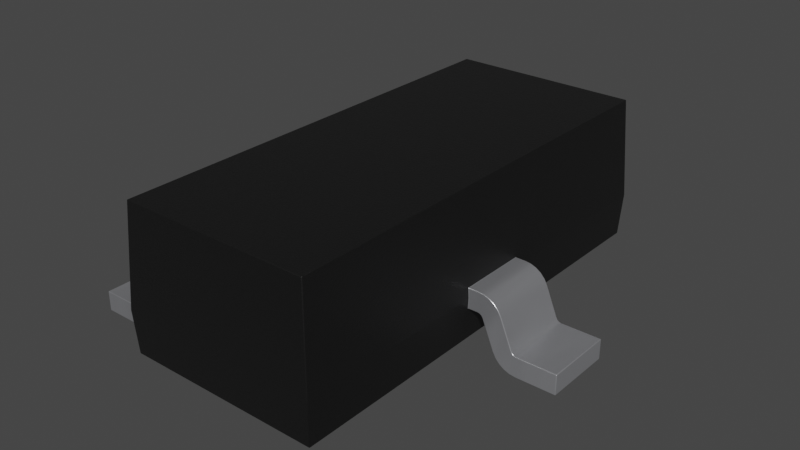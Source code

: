 # Source: SOT-23s.blend  (saved by Blender 4.1.23; exported with 4.5.12 LTS)
import bpy
from mathutils import Matrix  # noqa: F401  (used for matrix-valued properties, if any)

bpy.ops.wm.read_factory_settings(use_empty=True)
scene = bpy.context.scene
scene.name = 'Scene'

# ---- collections
col_collection = bpy.data.collections.new('Collection'); scene.collection.children.link(col_collection)

# ---- materials (node trees are filled in below, after node groups)
mat_plastic_chip = bpy.data.materials.new('plastic_chip')
mat_plastic_chip.use_transparent_shadow = False
mat_plastic_chip.preview_render_type = 'CUBE'
mat_metal_pins = bpy.data.materials.new('metal_pins')
mat_metal_pins.use_transparent_shadow = False
mat_metal_pins.preview_render_type = 'CUBE'

# ---- material node trees
mat_plastic_chip.use_nodes = True; mat_plastic_chip.node_tree.nodes.clear()
_N = mat_plastic_chip.node_tree.nodes; _L = mat_plastic_chip.node_tree.links
n0 = _N.new('ShaderNodeBsdfPrincipled'); n0.name = 'Principled BSDF'; n0.location = (10, 300)
n0.distribution = 'GGX'
n0.subsurface_method = 'BURLEY'
n0.inputs[0].default_value = (0.009312, 0.009312, 0.009312, 1.0)
n0.inputs[1].default_value = 0.1372
n0.inputs[2].default_value = 0.3706
n0.inputs[3].default_value = 1.45
n0.inputs[27].default_value = (0.0, 0.0, 0.0, 1.0)
n0.inputs[28].default_value = 1.0
n1 = _N.new('ShaderNodeOutputMaterial'); n1.name = 'Material Output'; n1.location = (300, 300)
n2 = _N.new('ShaderNodeTexNoise'); n2.name = 'Noise Texture'; n2.location = (-893, 54)
n2.inputs[2].default_value = 200.0
n2.inputs[3].default_value = 3.6
n2.inputs[4].default_value = 0.8375
n3 = _N.new('ShaderNodeBump'); n3.name = 'Bump'; n3.location = (-604, -53)
n3.inputs[0].default_value = 0.08
n3.inputs[1].default_value = 1.0
n3.inputs[2].default_value = 1.0
_L.new(n0.outputs[0], n1.inputs[0])
_L.new(n2.outputs[0], n3.inputs[3])
_L.new(n3.outputs[0], n0.inputs[5])
n1.is_active_output = True
mat_metal_pins.use_nodes = True; mat_metal_pins.node_tree.nodes.clear()
_N = mat_metal_pins.node_tree.nodes; _L = mat_metal_pins.node_tree.links
n0 = _N.new('ShaderNodeMapping'); n0.name = 'Mapping'; n0.location = (-1447, -91)
n0.inputs[3].default_value = (4.8, 1.2, 1.1)
n1 = _N.new('ShaderNodeBsdfPrincipled'); n1.name = 'Principled BSDF'; n1.location = (-560, 254)
n1.distribution = 'GGX'
n1.subsurface_method = 'BURLEY'
n1.inputs[1].default_value = 0.7818
n1.inputs[2].default_value = 0.2886
n1.inputs[3].default_value = 1.45
n1.inputs[13].default_value = 0.0
n1.inputs[27].default_value = (0.0, 0.0, 0.0, 1.0)
n1.inputs[28].default_value = 1.0
n2 = _N.new('ShaderNodeOutputMaterial'); n2.name = 'Material Output.002'; n2.location = (-205, 253)
n2.width = 213
n3 = _N.new('ShaderNodeTexNoise'); n3.name = 'Noise Texture.002'; n3.location = (-1228, -73)
n3.inputs[2].default_value = 0.1
n3.inputs[3].default_value = 7.0
n3.inputs[4].default_value = 0.6
n3.inputs[8].default_value = 0.4
n4 = _N.new('ShaderNodeTexCoord'); n4.name = 'Texture Coordinate'; n4.location = (-1636, -116)
n5 = _N.new('ShaderNodeMix'); n5.name = 'Mix.001'; n5.location = (-921, 45)
n5.data_type = 'RGBA'
n5.inputs[6].default_value = (0.9398, 0.9547, 1.0, 1.0)
n5.inputs[7].default_value = (0.13, 0.1259, 0.1359, 1.0)
n6 = _N.new('ShaderNodeBump'); n6.name = 'Bump.001'; n6.location = (-1001, -227)
n6.inputs[0].default_value = 0.05
n6.inputs[1].default_value = 0.01
n6.inputs[2].default_value = 1.0
_L.new(n1.outputs[0], n2.inputs[0])
_L.new(n3.outputs[0], n6.inputs[3])
_L.new(n0.outputs[0], n3.inputs[0])
_L.new(n3.outputs[0], n5.inputs[0])
_L.new(n4.outputs[3], n0.inputs[0])
_L.new(n5.outputs[2], n1.inputs[0])
_L.new(n6.outputs[0], n1.inputs[5])
n2.is_active_output = True

# ---- world
world_world = bpy.data.worlds.new('World'); scene.world = world_world
world_world.use_nodes = True; world_world.node_tree.nodes.clear()
_N = world_world.node_tree.nodes; _L = world_world.node_tree.links
n0 = _N.new('ShaderNodeOutputWorld'); n0.name = 'World Output'; n0.location = (300, 300)
n1 = _N.new('ShaderNodeBackground'); n1.name = 'Background'; n1.location = (10, 300)
n1.inputs[0].default_value = (0.05088, 0.05088, 0.05088, 1.0)
_L.new(n1.outputs[0], n0.inputs[0])
n0.is_active_output = True
world_world.color = (0.05088, 0.05088, 0.05088)
world_world.use_sun_shadow = False
world_world.sun_shadow_jitter_overblur = 0.0

# ---- meshes
me_shape_9_indexedfaceset_001 = bpy.data.meshes.new('SHAPE_9_IndexedFaceSet.001')
me_shape_9_indexedfaceset_001.from_pydata([(0.6094, -1.419, 0.644), (0.65, -0.2225, 2.841e-08), (0.65, 0.2225, 2.841e-08), (-0.65, 1.176, -2.841e-08), (-0.6438, 1.454, -2.814e-08), (-0.6466, -1.176, -0.065), (-0.6466, -0.7305, 0.065), (0.6288, 1.438, -0.274), (-0.6287, -1.439, -0.274), (-0.6438, -1.454, -2.814e-08), (0.6438, 1.454, 2.814e-08), (-0.609, 1.419, 0.644), (0.6094, 1.419, 0.644), (-0.6087, -1.419, 0.6442), (0.6438, -1.454, 2.814e-08), (0.6283, -1.439, -0.2735), (-0.6287, 1.439, -0.274), (-0.7116, -0.7305, 0.065), (-0.7116, -0.7305, -0.065), (-0.6466, -0.7305, -0.065), (-0.7116, -1.176, -0.065), (-0.8448, -1.176, -0.002665), (-0.8185, -1.176, 0.02568), (-0.7863, -1.176, 0.04711), (-0.8448, -0.7305, -0.002665), (-0.8185, -0.7305, 0.02568), (-0.7863, -0.7305, 0.04711), (-0.7438, -0.7305, -0.0865), (-0.7363, -0.7305, -0.0752), (-0.7249, -0.7305, -0.06765), (-0.8638, -0.7305, -0.03636), (-0.7438, -1.176, -0.0865), (-0.9589, -0.7305, -0.2374), (-0.9475, -0.7305, -0.2298), (-0.9722, -1.176, -0.24), (-0.9475, -1.176, -0.2298), (-0.8975, -0.7305, -0.3521), (-0.82, -0.7305, -0.2686), (-0.82, -1.176, -0.2686), (-0.65, -0.7305, -2.841e-08), (-0.9722, -0.7305, -0.37), (-0.9338, -0.7305, -0.3655), (-0.8653, -0.7305, -0.3307), (-0.839, -0.7305, -0.3023), (-1.25, -0.7305, -0.37), (-0.9722, -0.7305, -0.24), (-0.9399, -0.7305, -0.2185), (-0.75, -0.7305, 0.06047), (-0.65, -1.176, -2.841e-08), (-0.6466, -1.176, 0.065), (-0.7116, -1.176, 0.065), (-0.8638, -1.176, -0.03636), (-0.75, -1.176, 0.06047), (-0.9399, -1.176, -0.2185), (-0.9589, -1.176, -0.2374), (-1.25, -1.176, -0.24), (-0.9722, -1.176, -0.37), (-0.9338, -1.176, -0.3655), (-0.8975, -1.176, -0.3521), (-0.8653, -1.176, -0.3307), (-0.839, -1.176, -0.3023), (-0.7363, -1.176, -0.0752), (-0.7249, -1.176, -0.06765), (-1.25, -1.176, -0.37), (-1.25, -0.7305, -0.24), (-0.6466, 0.7305, 0.065), (-0.6466, 1.176, -0.065), (-0.6466, 0.7305, -0.065), (-0.7116, 0.7305, -0.065), (-0.7438, 0.7305, -0.0865), (-0.7363, 0.7305, -0.0752), (-0.7363, 1.176, -0.0752), (-0.7249, 1.176, -0.06765), (-0.75, 0.7305, 0.06047), (-0.7116, 0.7305, 0.065), (-0.8448, 1.176, -0.002665), (-0.8185, 1.176, 0.02568), (-0.7863, 1.176, 0.04711), (-0.75, 1.176, 0.06047), (-0.82, 0.7305, -0.2686), (-0.8638, 0.7305, -0.03636), (-0.9722, 0.7305, -0.37), (-0.9722, 1.176, -0.37), (-0.8653, 1.176, -0.3307), (-0.839, 1.176, -0.3023), (-0.82, 1.176, -0.2686), (-0.8975, 0.7305, -0.3521), (-0.8653, 0.7305, -0.3307), (-0.839, 0.7305, -0.3023), (-0.9589, 0.7305, -0.2374), (-0.9475, 0.7305, -0.2298), (-0.7249, 0.7305, -0.06765), (-0.9338, 0.7305, -0.3655), (-1.25, 0.7305, -0.24), (-0.9399, 0.7305, -0.2185), (-0.8448, 0.7305, -0.002665), (-0.8185, 0.7305, 0.02568), (-0.7863, 0.7305, 0.04711), (-0.65, 0.7305, -2.841e-08), (-1.25, 1.176, -0.37), (-0.6466, 1.176, 0.065), (-0.7116, 1.176, 0.065), (-0.8638, 1.176, -0.03636), (-0.9399, 1.176, -0.2185), (-0.9589, 1.176, -0.2374), (-0.9475, 1.176, -0.2298), (-0.9338, 1.176, -0.3655), (-0.8975, 1.176, -0.3521), (-0.7438, 1.176, -0.0865), (-0.7116, 1.176, -0.065), (-0.9722, 1.176, -0.24), (-1.25, 1.176, -0.24), (-0.9722, 0.7305, -0.24), (-1.25, 0.7305, -0.37), (0.6466, -0.2225, 0.065), (0.6466, 0.2225, -0.065), (0.7438, 0.2225, -0.0865), (0.7116, -0.2225, -0.065), (0.7438, -0.2225, -0.0865), (0.7249, -0.2225, -0.06765), (0.8448, 0.2225, -0.002665), (0.75, 0.2225, 0.06047), (0.7116, -0.2225, 0.065), (0.8448, -0.2225, -0.002665), (0.7863, -0.2225, 0.04711), (0.82, 0.2225, -0.2686), (0.9399, 0.2225, -0.2185), (0.8638, -0.2225, -0.03636), (0.8653, -0.2225, -0.3307), (0.839, -0.2225, -0.3023), (0.82, -0.2225, -0.2686), (0.8975, 0.2225, -0.3521), (0.8653, 0.2225, -0.3307), (0.839, 0.2225, -0.3023), (0.9475, -0.2225, -0.2298), (0.9399, -0.2225, -0.2185), (0.9475, 0.2225, -0.2298), (0.7116, 0.2225, -0.065), (0.7363, 0.2225, -0.0752), (0.7249, 0.2225, -0.06765), (0.9338, 0.2225, -0.3655), (1.226, 0.2225, -0.37), (1.226, 0.2225, -0.24), (0.9722, 0.2225, -0.24), (0.9589, 0.2225, -0.2374), (0.8638, 0.2225, -0.03636), (0.8185, 0.2225, 0.02568), (0.7863, 0.2225, 0.04711), (0.7116, 0.2225, 0.065), (0.6466, 0.2225, 0.065), (0.9722, 0.2225, -0.37), (1.226, -0.2225, -0.37), (0.8185, -0.2225, 0.02568), (0.75, -0.2225, 0.06047), (0.9722, -0.2225, -0.24), (0.9589, -0.2225, -0.2374), (1.226, -0.2225, -0.24), (0.9722, -0.2225, -0.37), (0.9338, -0.2225, -0.3655), (0.8975, -0.2225, -0.3521), (0.7363, -0.2225, -0.0752), (0.6466, -0.2225, -0.065)], [], [(4, 11, 12, 10), (161, 1, 14, 15), (138, 139, 147, 146), (15, 7, 115), (15, 115, 161), (0, 14, 1, 114), (114, 149, 12), (0, 114, 12), (8, 9, 48, 5), (67, 66, 16), (65, 98, 39, 6), (4, 100, 11), (8, 5, 19), (16, 8, 19), (16, 19, 67), (13, 49, 9), (3, 100, 4), (65, 11, 100), (6, 11, 65), (7, 15, 8, 16), (13, 11, 6), (49, 13, 6), (9, 49, 48), (9, 8, 15, 14), (13, 9, 14, 0), (13, 0, 12, 11), (2, 115, 7, 10), (68, 109, 66, 67), (6, 17, 50, 49), (66, 3, 4, 16), (149, 2, 10, 12), (16, 4, 10, 7), (22, 23, 26, 25), (24, 30, 51, 21), (5, 20, 18, 19), (57, 56, 40, 41), (52, 50, 17, 47), (54, 32, 45, 34), (21, 22, 25, 24), (18, 20, 62, 29), (23, 52, 47, 26), (29, 62, 61, 28), (51, 30, 46, 53), (28, 61, 31, 27), (27, 31, 38, 37), (35, 33, 32, 54), (44, 64, 45, 40), (53, 46, 33, 35), (36, 42, 59, 58), (42, 43, 60, 59), (46, 30, 27, 37), (43, 37, 38, 60), (65, 100, 101, 74), (41, 36, 58, 57), (39, 17, 6), (18, 39, 19), (50, 52, 62, 20), (18, 17, 39), (29, 26, 47), (23, 22, 61, 62), (61, 21, 51, 31), (24, 25, 28), (64, 55, 34, 45), (85, 84, 105, 103), (42, 33, 43), (58, 59, 35, 54), (144, 143, 150, 140), (41, 32, 36), (71, 70, 69, 108), (34, 55, 63, 56), (31, 51, 53, 38), (81, 92, 89, 112), (54, 57, 58), (90, 89, 86, 87), (90, 88, 79, 94), (60, 35, 59), (63, 44, 40, 56), (80, 69, 70, 95), (22, 21, 61), (97, 96, 70, 91), (91, 68, 74, 73), (52, 23, 62), (48, 20, 5), (50, 20, 48), (49, 50, 48), (55, 64, 44, 63), (109, 68, 91, 72), (92, 81, 82, 106), (83, 84, 88, 87), (72, 91, 70, 71), (78, 77, 97, 73), (75, 102, 80, 95), (76, 75, 95, 96), (77, 76, 96, 97), (73, 74, 101, 78), (121, 148, 122, 153), (69, 79, 85, 108), (94, 80, 102, 103), (107, 83, 87, 86), (114, 122, 148, 149), (94, 103, 105, 90), (84, 85, 79, 88), (128, 129, 133, 132), (106, 107, 86, 92), (90, 105, 104, 89), (112, 93, 113, 81), (89, 104, 110, 112), (98, 65, 74), (101, 109, 72, 78), (68, 67, 98), (68, 98, 74), (91, 73, 97), (77, 72, 71, 76), (138, 120, 145, 116), (95, 70, 96), (81, 113, 99, 82), (125, 126, 136, 133), (87, 88, 90), (131, 132, 136, 144), (104, 106, 82, 110), (92, 86, 89), (94, 79, 69, 80), (99, 111, 110, 82), (108, 85, 103, 102), (104, 107, 106), (134, 128, 159, 155), (130, 129, 134, 135), (84, 83, 105), (110, 111, 93, 112), (160, 118, 127, 123), (76, 71, 75), (124, 119, 160, 152), (148, 121, 139, 137), (78, 72, 77), (3, 66, 109), (101, 3, 109), (100, 3, 101), (99, 113, 93, 111), (117, 137, 139, 119), (161, 115, 137, 117), (140, 150, 157, 158), (119, 139, 138, 160), (123, 127, 145, 120), (160, 138, 116, 118), (146, 147, 124, 152), (130, 118, 116, 125), (147, 121, 153, 124), (120, 146, 152, 123), (127, 135, 126, 145), (159, 128, 132, 131), (141, 150, 143, 142), (142, 143, 154, 156), (126, 135, 134, 136), (129, 130, 125, 133), (151, 157, 150, 141), (158, 159, 131, 140), (136, 134, 155, 144), (116, 145, 126, 125), (144, 155, 154, 143), (155, 158, 157, 154), (19, 39, 98, 67), (144, 140, 131), (30, 24, 28, 27), (40, 45, 32, 41), (133, 136, 132), (151, 156, 154, 157), (33, 46, 37, 43), (146, 120, 138), (28, 25, 26, 29), (122, 117, 119, 153), (121, 147, 139), (2, 137, 115), (148, 137, 2), (149, 148, 2), (118, 130, 135, 127), (54, 34, 56, 57), (155, 159, 158), (36, 32, 33, 42), (29, 47, 17, 18), (129, 128, 134), (142, 156, 151, 141), (38, 53, 35, 60), (152, 160, 123), (105, 83, 107, 104), (71, 108, 102, 75), (153, 119, 124), (1, 161, 117), (122, 1, 117), (114, 1, 122)])
me_shape_9_indexedfaceset_001.polygons.foreach_set('use_smooth', [True] * 189)
me_shape_9_indexedfaceset_001.polygons.foreach_set('material_index', [0, 0, 1, 0, 0, 0, 0, 0, 0, 0, 0, 0, 0, 0, 0, 0, 0, 0, 0, 0, 0, 0, 0, 0, 0, 0, 0, 1, 1, 0, 0, 0, 1, 1, 1, 1, 1, 1, 1, 1, 1, 1, 1, 1, 1, 1, 1, 1, 1, 1, 1, 1, 1, 1, 1, 1, 1, 1, 1, 1, 1, 1, 1, 1, 1, 1, 1, 1, 1, 1, 1, 1, 1, 1, 1, 1, 1, 1, 1, 1, 1, 1, 1, 1, 1, 1, 1, 1, 1, 1, 1, 1, 1, 1, 1, 1, 1, 1, 1, 1, 1, 1, 1, 1, 1, 1, 1, 1, 1, 1, 1, 1, 1, 1, 1, 1, 1, 1, 1, 1, 1, 1, 1, 1, 1, 1, 1, 1, 1, 1, 1, 1, 1, 1, 1, 1, 1, 1, 1, 1, 1, 1, 1, 1, 1, 1, 1, 1, 1, 1, 1, 1, 1, 1, 1, 1, 1, 1, 1, 1, 0, 1, 1, 1, 1, 1, 1, 1, 1, 1, 1, 1, 1, 1, 1, 1, 1, 1, 1, 1, 1, 1, 1, 1, 1, 1, 1, 1, 1])
_k = set([(0, 12), (0, 13), (0, 14), (1, 14), (1, 114), (1, 161), (2, 10), (2, 115), (2, 149), (3, 4), (3, 66), (3, 100), (4, 10), (4, 11), (4, 16), (5, 19), (5, 20), (5, 48), (6, 17), (6, 39), (6, 49), (7, 10), (7, 15), (7, 16), (8, 9), (8, 15), (8, 16), (9, 13), (9, 14), (9, 48), (10, 12), (11, 12), (11, 13), (14, 15), (17, 47), (18, 19), (18, 29), (19, 39), (20, 62), (21, 22), (21, 51), (22, 23), (23, 52), (24, 25), (24, 30), (25, 26), (26, 47), (27, 28), (27, 37), (28, 29), (30, 46), (31, 38), (31, 61), (32, 33), (32, 45), (33, 46), (34, 54), (34, 55), (35, 53), (35, 54), (36, 41), (36, 42), (37, 43), (38, 60), (39, 98), (40, 41), (40, 44), (42, 43), (44, 63), (44, 64), (45, 64), (48, 49), (49, 50), (50, 52), (51, 53), (55, 63), (55, 64), (56, 57), (56, 63), (57, 58), (58, 59), (59, 60), (61, 62), (65, 74), (65, 98), (65, 100), (66, 67), (66, 109), (67, 68), (67, 98), (68, 91), (69, 70), (69, 79), (70, 91), (71, 72), (71, 108), (72, 109), (73, 74), (73, 97), (75, 76), (75, 102), (76, 77), (77, 78), (78, 101), (79, 88), (80, 94), (80, 95), (81, 92), (81, 113), (82, 99), (82, 106), (83, 84), (83, 107), (84, 85), (85, 108), (86, 87), (86, 92), (87, 88), (89, 90), (89, 112), (90, 94), (93, 111), (93, 112), (93, 113), (95, 96), (96, 97), (99, 111), (99, 113), (100, 101), (102, 103), (103, 105), (104, 105), (104, 110), (106, 107), (110, 111), (114, 122), (114, 149), (115, 137), (115, 161), (116, 125), (116, 138), (117, 119), (117, 161), (118, 130), (118, 160), (119, 160), (120, 145), (120, 146), (121, 147), (121, 148), (122, 153), (123, 127), (123, 152), (124, 152), (124, 153), (125, 133), (126, 136), (126, 145), (127, 135), (128, 129), (128, 159), (129, 130), (131, 132), (131, 140), (132, 133), (134, 135), (134, 155), (136, 144), (137, 139), (138, 139), (140, 150), (141, 142), (141, 150), (141, 151), (142, 143), (142, 156), (143, 144), (146, 147), (148, 149), (151, 156), (151, 157), (154, 155), (154, 156), (157, 158), (158, 159)])
me_shape_9_indexedfaceset_001.attributes.new('sharp_edge', 'BOOLEAN', 'EDGE').data.foreach_set('value', [ (min(e.vertices), max(e.vertices)) in _k for e in me_shape_9_indexedfaceset_001.edges])
_uv = me_shape_9_indexedfaceset_001.uv_layers.new(name='UVMap')
_uv.uv.foreach_set('vector', [0.3696, 0.5375, 0.3815, 0.759, 0.8006, 0.759, 0.8124, 0.5375, 0.4226, 0.5152, 0.4226, 0.5375, -0.0008354, 0.5375, 0.004271, 0.4435, 0.8442, 0.5117, 0.8403, 0.5142, 0.8614, 0.5537, 0.8725, 0.5463, 0.004271, 0.4435, 0.9939, 0.4433, 0.5757, 0.5152, 0.004271, 0.4435, 0.5757, 0.5152, 0.4226, 0.5152, 0.01111, 0.759, -0.0008354, 0.5375, 0.4226, 0.5375, 0.4226, 0.5599, 0.4226, 0.5599, 0.5757, 0.5599, 0.9872, 0.759, 0.01111, 0.759, 0.4226, 0.5599, 0.9872, 0.759, 0.004345, 0.4433, -0.0008354, 0.5375, 0.09487, 0.5375, 0.09487, 0.5152, 0.7504, 0.5152, 0.9035, 0.5152, 0.994, 0.4433, 0.7504, 0.5599, 0.7504, 0.5375, 0.2479, 0.5375, 0.2479, 0.5599, 0.9992, 0.5375, 0.9035, 0.5599, 0.9874, 0.759, 0.004345, 0.4433, 0.09487, 0.5152, 0.2479, 0.5152, 0.994, 0.4433, 0.004345, 0.4433, 0.2479, 0.5152, 0.994, 0.4433, 0.2479, 0.5152, 0.7504, 0.5152, 0.01109, 0.7591, 0.09487, 0.5599, -0.0008354, 0.5375, 0.9035, 0.5375, 0.9035, 0.5599, 0.9992, 0.5375, 0.7504, 0.5599, 0.9874, 0.759, 0.9035, 0.5599, 0.2479, 0.5599, 0.9874, 0.759, 0.7504, 0.5599, 0.8072, 0.9939, 0.8071, 0.004271, 0.3747, 0.004345, 0.3747, 0.994, 0.01109, 0.7591, 0.9874, 0.759, 0.2479, 0.5599, 0.09487, 0.5599, 0.01109, 0.7591, 0.2479, 0.5599, -0.0008354, 0.5375, 0.09487, 0.5599, 0.09487, 0.5375, 0.3696, 0.5375, 0.3747, 0.4433, 0.8071, 0.4435, 0.8124, 0.5375, 0.3816, 0.7591, 0.3696, 0.5375, 0.8124, 0.5375, 0.8006, 0.759, 0.3816, 0.01109, 0.8006, 0.01111, 0.8006, 0.9872, 0.3815, 0.9874, 0.5757, 0.5375, 0.5757, 0.5152, 0.9939, 0.4433, 0.9992, 0.5375, 0.3462, 0.7504, 0.3462, 0.9035, 0.3686, 0.9035, 0.3686, 0.7504, 0.3686, 0.2479, 0.3462, 0.2479, 0.3462, 0.09487, 0.3686, 0.09487, 0.9035, 0.5152, 0.9035, 0.5375, 0.9992, 0.5375, 0.994, 0.4433, 0.5757, 0.5599, 0.5757, 0.5375, 0.9992, 0.5375, 0.9872, 0.759, 0.3747, 0.4433, 0.3696, 0.5375, 0.8124, 0.5375, 0.8072, 0.4433, 0.3095, 0.09487, 0.3205, 0.09487, 0.3205, 0.2479, 0.3095, 0.2479, 0.2479, 0.5366, 0.2479, 0.525, 0.09487, 0.525, 0.09487, 0.5366, 0.3686, 0.09487, 0.3462, 0.09487, 0.3462, 0.2479, 0.3686, 0.2479, 0.2698, 0.09487, 0.2566, 0.09487, 0.2566, 0.2479, 0.2698, 0.2479, 0.333, 0.09487, 0.3462, 0.09487, 0.3462, 0.2479, 0.333, 0.2479, 0.2612, 0.09487, 0.2612, 0.2479, 0.2566, 0.2479, 0.2566, 0.09487, 0.09487, 0.5366, 0.09487, 0.5463, 0.2479, 0.5463, 0.2479, 0.5366, 0.3462, 0.2479, 0.3462, 0.09487, 0.3416, 0.09487, 0.3416, 0.2479, 0.3205, 0.09487, 0.333, 0.09487, 0.333, 0.2479, 0.3205, 0.2479, 0.3416, 0.2479, 0.3416, 0.09487, 0.3377, 0.09487, 0.3377, 0.2479, 0.09487, 0.525, 0.2479, 0.525, 0.2479, 0.4624, 0.09487, 0.4624, 0.2479, 0.5117, 0.09487, 0.5117, 0.09487, 0.5078, 0.2479, 0.5078, 0.2479, 0.5078, 0.09487, 0.5078, 0.09487, 0.4451, 0.2479, 0.4451, 0.2651, 0.09487, 0.2651, 0.2479, 0.2612, 0.2479, 0.2612, 0.09487, 0.161, 0.4103, 0.161, 0.455, 0.2566, 0.455, 0.2566, 0.4103, 0.09487, 0.4624, 0.2479, 0.4624, 0.2479, 0.4585, 0.09487, 0.4585, 0.2823, 0.2479, 0.2934, 0.2479, 0.2934, 0.09487, 0.2823, 0.09487, 0.2479, 0.4238, 0.2479, 0.4335, 0.09487, 0.4335, 0.09487, 0.4238, 0.2677, 0.4624, 0.2939, 0.525, 0.3351, 0.5078, 0.3089, 0.4451, 0.2479, 0.4335, 0.2479, 0.4451, 0.09487, 0.4451, 0.09487, 0.4335, 0.3686, 0.7504, 0.3686, 0.9035, 0.3462, 0.9035, 0.3462, 0.7504, 0.2698, 0.2479, 0.2823, 0.2479, 0.2823, 0.09487, 0.2698, 0.09487, 0.3674, 0.5375, 0.3462, 0.5599, 0.3686, 0.5599, 0.3462, 0.5152, 0.3674, 0.5375, 0.3686, 0.5152, 0.3462, 0.5599, 0.333, 0.5583, 0.3416, 0.5142, 0.3462, 0.5152, 0.3462, 0.5152, 0.3462, 0.5599, 0.3674, 0.5375, 0.3416, 0.5142, 0.3205, 0.5537, 0.333, 0.5583, 0.3205, 0.5537, 0.3095, 0.5463, 0.3377, 0.5117, 0.3416, 0.5142, 0.3377, 0.5117, 0.3004, 0.5366, 0.2939, 0.525, 0.3351, 0.5078, 0.3004, 0.5366, 0.3095, 0.5463, 0.3377, 0.5117, 0.161, 0.2479, 0.161, 0.09487, 0.2566, 0.09487, 0.2566, 0.2479, 0.3089, 0.4451, 0.3024, 0.4335, 0.2651, 0.4585, 0.2677, 0.4624, 0.2934, 0.4238, 0.2651, 0.4585, 0.3024, 0.4335, 0.2823, 0.4164, 0.2934, 0.4238, 0.2651, 0.4585, 0.2612, 0.4559, 0.9208, 0.4559, 0.9254, 0.455, 0.9254, 0.4103, 0.9121, 0.4118, 0.2698, 0.4118, 0.2612, 0.4559, 0.2823, 0.4164, 0.9035, 0.5117, 0.7504, 0.5117, 0.7504, 0.5078, 0.9035, 0.5078, 0.2566, 0.455, 0.161, 0.455, 0.161, 0.4103, 0.2566, 0.4103, 0.3351, 0.5078, 0.2939, 0.525, 0.2677, 0.4624, 0.3089, 0.4451, 0.2566, 0.4103, 0.2698, 0.4118, 0.2612, 0.4559, 0.2566, 0.455, 0.2612, 0.4559, 0.2698, 0.4118, 0.2823, 0.4164, 0.2651, 0.4585, 0.2612, 0.4559, 0.2823, 0.4164, 0.2934, 0.4238, 0.2651, 0.4585, 0.3024, 0.4335, 0.3089, 0.4451, 0.2677, 0.4624, 0.3024, 0.4335, 0.2651, 0.4585, 0.2934, 0.4238, 0.161, 0.09487, 0.161, 0.2479, 0.2566, 0.2479, 0.2566, 0.09487, 0.2939, 0.525, 0.3351, 0.5078, 0.3377, 0.5117, 0.3004, 0.5366, 0.3095, 0.5463, 0.3004, 0.5366, 0.3377, 0.5117, 0.3205, 0.5537, 0.3095, 0.5463, 0.3377, 0.5117, 0.3416, 0.5142, 0.3416, 0.5142, 0.3462, 0.5152, 0.3462, 0.5599, 0.333, 0.5583, 0.333, 0.5583, 0.3205, 0.5537, 0.3416, 0.5142, 0.3674, 0.5375, 0.3462, 0.5152, 0.3686, 0.5152, 0.3462, 0.5599, 0.3462, 0.5152, 0.3674, 0.5375, 0.3686, 0.5599, 0.3462, 0.5599, 0.3674, 0.5375, 0.09487, 0.455, 0.2479, 0.455, 0.2479, 0.4103, 0.09487, 0.4103, 0.3462, 0.9035, 0.3462, 0.7504, 0.3416, 0.7504, 0.3416, 0.9035, 0.2698, 0.7504, 0.2566, 0.7504, 0.2566, 0.9035, 0.2698, 0.9035, 0.9035, 0.4238, 0.9035, 0.4335, 0.7504, 0.4335, 0.7504, 0.4238, 0.3416, 0.9035, 0.3416, 0.7504, 0.3377, 0.7504, 0.3377, 0.9035, 0.333, 0.9035, 0.3205, 0.9035, 0.3205, 0.7504, 0.333, 0.7504, 0.9035, 0.5366, 0.9035, 0.525, 0.7504, 0.525, 0.7504, 0.5366, 0.9035, 0.5463, 0.9035, 0.5366, 0.7504, 0.5366, 0.7504, 0.5463, 0.3205, 0.9035, 0.3095, 0.9035, 0.3095, 0.7504, 0.3205, 0.7504, 0.333, 0.7504, 0.3462, 0.7504, 0.3462, 0.9035, 0.333, 0.9035, 0.8489, 0.5757, 0.8357, 0.5757, 0.8357, 0.4226, 0.8489, 0.4226, 0.7504, 0.5078, 0.7504, 0.4451, 0.9035, 0.4451, 0.9035, 0.5078, 0.7504, 0.4624, 0.7504, 0.525, 0.9035, 0.525, 0.9035, 0.4624, 0.2823, 0.9035, 0.2934, 0.9035, 0.2934, 0.7504, 0.2823, 0.7504, 0.8134, 0.4226, 0.8357, 0.4226, 0.8357, 0.5757, 0.8134, 0.5757, 0.7504, 0.4624, 0.9035, 0.4624, 0.9035, 0.4585, 0.7504, 0.4585, 0.9035, 0.4335, 0.9035, 0.4451, 0.7504, 0.4451, 0.7504, 0.4335, 0.4226, 0.4238, 0.4226, 0.4335, 0.5757, 0.4335, 0.5757, 0.4238, 0.2698, 0.9035, 0.2823, 0.9035, 0.2823, 0.7504, 0.2698, 0.7504, 0.2651, 0.7504, 0.2651, 0.9035, 0.2612, 0.9035, 0.2612, 0.7504, 0.2566, 0.455, 0.161, 0.455, 0.161, 0.4103, 0.2566, 0.4103, 0.2612, 0.7504, 0.2612, 0.9035, 0.2566, 0.9035, 0.2566, 0.7504, 0.3674, 0.5375, 0.3686, 0.5599, 0.3462, 0.5599, 0.3462, 0.5599, 0.3462, 0.5152, 0.3416, 0.5142, 0.333, 0.5583, 0.3462, 0.5152, 0.3686, 0.5152, 0.3674, 0.5375, 0.3462, 0.5152, 0.3674, 0.5375, 0.3462, 0.5599, 0.3416, 0.5142, 0.333, 0.5583, 0.3205, 0.5537, 0.3205, 0.5537, 0.3416, 0.5142, 0.3377, 0.5117, 0.3095, 0.5463, 0.8442, 0.5117, 0.8815, 0.5366, 0.8881, 0.525, 0.8468, 0.5078, 0.3004, 0.5366, 0.3377, 0.5117, 0.3095, 0.5463, 0.2566, 0.7504, 0.161, 0.7504, 0.161, 0.9035, 0.2566, 0.9035, 0.873, 0.4451, 0.9142, 0.4624, 0.9169, 0.4585, 0.8795, 0.4335, 0.2934, 0.4238, 0.3024, 0.4335, 0.2651, 0.4585, 0.8997, 0.4164, 0.8886, 0.4238, 0.9169, 0.4585, 0.9208, 0.4559, 0.2612, 0.4559, 0.2698, 0.4118, 0.2566, 0.4103, 0.2566, 0.455, 0.2698, 0.4118, 0.2823, 0.4164, 0.2612, 0.4559, 0.2677, 0.4624, 0.3089, 0.4451, 0.3351, 0.5078, 0.2939, 0.525, 0.161, 0.4103, 0.161, 0.455, 0.2566, 0.455, 0.2566, 0.4103, 0.3351, 0.5078, 0.3089, 0.4451, 0.2677, 0.4624, 0.2939, 0.525, 0.2612, 0.4559, 0.2823, 0.4164, 0.2698, 0.4118, 0.9169, 0.4585, 0.8886, 0.4238, 0.8997, 0.4164, 0.9208, 0.4559, 0.873, 0.4451, 0.8795, 0.4335, 0.9169, 0.4585, 0.9142, 0.4624, 0.3024, 0.4335, 0.2934, 0.4238, 0.2651, 0.4585, 0.2566, 0.9035, 0.161, 0.9035, 0.161, 0.7504, 0.2566, 0.7504, 0.8442, 0.5117, 0.8468, 0.5078, 0.8881, 0.525, 0.8815, 0.5366, 0.3095, 0.5463, 0.3377, 0.5117, 0.3004, 0.5366, 0.8614, 0.5537, 0.8403, 0.5142, 0.8442, 0.5117, 0.8725, 0.5463, 0.8357, 0.5599, 0.8489, 0.5583, 0.8403, 0.5142, 0.8357, 0.5152, 0.333, 0.5583, 0.3416, 0.5142, 0.3205, 0.5537, 0.3674, 0.5375, 0.3686, 0.5152, 0.3462, 0.5152, 0.3462, 0.5599, 0.3674, 0.5375, 0.3462, 0.5152, 0.3686, 0.5599, 0.3674, 0.5375, 0.3462, 0.5599, 0.9035, 0.4103, 0.7504, 0.4103, 0.7504, 0.455, 0.9035, 0.455, 0.8357, 0.4226, 0.8357, 0.5757, 0.8403, 0.5757, 0.8403, 0.4226, 0.8134, 0.4226, 0.8134, 0.5757, 0.8357, 0.5757, 0.8357, 0.4226, 0.9121, 0.5757, 0.9254, 0.5757, 0.9254, 0.4226, 0.9121, 0.4226, 0.8403, 0.4226, 0.8403, 0.5757, 0.8442, 0.5757, 0.8442, 0.4226, 0.4226, 0.5366, 0.4226, 0.525, 0.5757, 0.525, 0.5757, 0.5366, 0.4226, 0.5117, 0.5757, 0.5117, 0.5757, 0.5078, 0.4226, 0.5078, 0.8725, 0.5757, 0.8614, 0.5757, 0.8614, 0.4226, 0.8725, 0.4226, 0.4226, 0.4451, 0.4226, 0.5078, 0.5757, 0.5078, 0.5757, 0.4451, 0.8614, 0.5757, 0.8489, 0.5757, 0.8489, 0.4226, 0.8614, 0.4226, 0.5757, 0.5366, 0.5757, 0.5463, 0.4226, 0.5463, 0.4226, 0.5366, 0.4226, 0.525, 0.4226, 0.4624, 0.5757, 0.4624, 0.5757, 0.525, 0.8997, 0.4226, 0.8886, 0.4226, 0.8886, 0.5757, 0.8997, 0.5757, 1.013, 0.4103, 0.9254, 0.4103, 0.9254, 0.455, 1.013, 0.455, 1.013, 0.5757, 0.9254, 0.5757, 0.9254, 0.4226, 1.013, 0.4226, 0.5757, 0.4624, 0.4226, 0.4624, 0.4226, 0.4585, 0.5757, 0.4585, 0.4226, 0.4335, 0.4226, 0.4451, 0.5757, 0.4451, 0.5757, 0.4335, 1.013, 0.4226, 0.9254, 0.4226, 0.9254, 0.5757, 1.013, 0.5757, 0.9121, 0.4226, 0.8997, 0.4226, 0.8997, 0.5757, 0.9121, 0.5757, 0.9169, 0.5757, 0.9169, 0.4226, 0.9208, 0.4226, 0.9208, 0.5757, 0.8468, 0.5078, 0.8881, 0.525, 0.9142, 0.4624, 0.873, 0.4451, 0.9208, 0.5757, 0.9208, 0.4226, 0.9254, 0.4226, 0.9254, 0.5757, 0.9208, 0.4559, 0.9121, 0.4118, 0.9254, 0.4103, 0.9254, 0.455, 0.2479, 0.5152, 0.2479, 0.5375, 0.7504, 0.5375, 0.7504, 0.5152, 0.9208, 0.4559, 0.9121, 0.4118, 0.8997, 0.4164, 0.2939, 0.525, 0.3004, 0.5366, 0.3377, 0.5117, 0.3351, 0.5078, 0.2566, 0.4103, 0.2566, 0.455, 0.2612, 0.4559, 0.2698, 0.4118, 0.8795, 0.4335, 0.9169, 0.4585, 0.8886, 0.4238, 1.013, 0.4103, 1.013, 0.455, 0.9254, 0.455, 0.9254, 0.4103, 0.2651, 0.4585, 0.2677, 0.4624, 0.3089, 0.4451, 0.3024, 0.4335, 0.8725, 0.5463, 0.8815, 0.5366, 0.8442, 0.5117, 0.3377, 0.5117, 0.3095, 0.5463, 0.3205, 0.5537, 0.3416, 0.5142, 0.8357, 0.5599, 0.8357, 0.5152, 0.8403, 0.5142, 0.8489, 0.5583, 0.8489, 0.5583, 0.8614, 0.5537, 0.8403, 0.5142, 0.8145, 0.5375, 0.8357, 0.5152, 0.8134, 0.5152, 0.8357, 0.5599, 0.8357, 0.5152, 0.8145, 0.5375, 0.8134, 0.5599, 0.8357, 0.5599, 0.8145, 0.5375, 0.8468, 0.5078, 0.873, 0.4451, 0.9142, 0.4624, 0.8881, 0.525, 0.2612, 0.4559, 0.2566, 0.455, 0.2566, 0.4103, 0.2698, 0.4118, 0.9208, 0.4559, 0.8997, 0.4164, 0.9121, 0.4118, 0.2823, 0.4164, 0.2612, 0.4559, 0.2651, 0.4585, 0.2934, 0.4238, 0.3416, 0.5142, 0.333, 0.5583, 0.3462, 0.5599, 0.3462, 0.5152, 0.8795, 0.4335, 0.8886, 0.4238, 0.9169, 0.4585, 0.5757, 0.455, 0.4226, 0.455, 0.4226, 0.4103, 0.5757, 0.4103, 0.3089, 0.4451, 0.2677, 0.4624, 0.2651, 0.4585, 0.3024, 0.4335, 0.8725, 0.5463, 0.8442, 0.5117, 0.8815, 0.5366, 0.2651, 0.4585, 0.2934, 0.4238, 0.2823, 0.4164, 0.2612, 0.4559, 0.3377, 0.5117, 0.3351, 0.5078, 0.2939, 0.525, 0.3004, 0.5366, 0.8489, 0.5583, 0.8403, 0.5142, 0.8614, 0.5537, 0.8145, 0.5375, 0.8134, 0.5152, 0.8357, 0.5152, 0.8357, 0.5599, 0.8145, 0.5375, 0.8357, 0.5152, 0.8134, 0.5599, 0.8145, 0.5375, 0.8357, 0.5599])
me_shape_9_indexedfaceset_001.materials.append(mat_plastic_chip)
me_shape_9_indexedfaceset_001.materials.append(mat_metal_pins)
me_shape_9_indexedfaceset_001.update()
me_shape_9_indexedfaceset_001.normals_split_custom_set([tuple(v) for v in zip(*[iter([0.0001655, 0.9986, 0.05354, 0.0001655, 0.9986, 0.05354, 0.0001655, 0.9986, 0.05354, 0.0001655, 0.9986, 0.05354, 0.9971, -0.001939, -0.07575, 0.9984, -0.005248, -0.05587, 0.9984, -0.005248, -0.05587, 0.9982, -0.004713, -0.05906, 8.188e-08, 1.0, -2.442e-07, 0.0, 1.0, 0.0, 0.0, 1.0, 0.0, 0.0, 1.0, 0.0, 0.9982, -0.004713, -0.05906, 0.9983, 0.0046, -0.05756, 0.9972, 0.001789, -0.07421, 0.9982, -0.004713, -0.05906, 0.9972, 0.001789, -0.07421, 0.9971, -0.001939, -0.07575, 0.9984, -0.003695, 0.05635, 0.9986, -0.005117, 0.05338, 0.9986, -0.005117, 0.05338, 0.9982, -0.002196, 0.05947, 0.9982, -0.002196, 0.05947, 0.9982, 0.002196, 0.05947, 0.9984, 0.003695, 0.05635, 0.9984, -0.003695, 0.05635, 0.9982, -0.002196, 0.05947, 0.9984, 0.003695, 0.05635, -0.9976, -0.01355, -0.0678, -0.9982, -0.02311, -0.05541, -0.9982, -0.02311, -0.05541, -0.9974, -0.01101, -0.07109, -0.9972, 1.306e-08, -0.07433, -0.9974, 0.01101, -0.07109, -0.9976, 0.01355, -0.0678, -0.9982, 2.612e-08, 0.06061, -0.9986, 7.835e-08, 0.05233, -0.9986, 7.835e-08, 0.05233, -0.9981, -4.647e-05, 0.06086, -0.9982, 0.02294, 0.05465, -0.9982, 0.01323, 0.05834, -0.998, 0.006384, 0.06212, -0.9976, -0.01355, -0.0678, -0.9974, -0.01101, -0.07109, -0.9972, 7.085e-08, -0.07433, -0.9976, 0.01355, -0.0678, -0.9976, -0.01355, -0.0678, -0.9972, 7.085e-08, -0.07433, -0.9976, 0.01355, -0.0678, -0.9972, 7.085e-08, -0.07433, -0.9972, 1.306e-08, -0.07433, -0.998, -0.00647, 0.0625, -0.9982, -0.01326, 0.05868, -0.9982, -0.02303, 0.05505, -0.9984, 0.02239, 0.05232, -0.9982, 0.01323, 0.05834, -0.9982, 0.02294, 0.05465, -0.9982, 2.612e-08, 0.06061, -0.998, 0.006384, 0.06212, -0.9982, 0.01323, 0.05834, -0.9981, -4.647e-05, 0.06086, -0.998, 0.006384, 0.06212, -0.9982, 2.612e-08, 0.06061, 0.0002048, -8.951e-05, -1.0, 0.0002048, -8.951e-05, -1.0, 0.0002048, -8.951e-05, -1.0, 0.0002048, -8.951e-05, -1.0, -0.998, -0.00647, 0.0625, -0.998, 0.006384, 0.06212, -0.9981, -4.647e-05, 0.06086, -0.9982, -0.01326, 0.05868, -0.998, -0.00647, 0.0625, -0.9981, -4.647e-05, 0.06086, -0.9982, -0.02303, 0.05505, -0.9982, -0.01326, 0.05868, -0.9984, -0.02239, 0.05232, -7.344e-05, -0.9985, -0.05455, -7.344e-05, -0.9985, -0.05455, -7.344e-05, -0.9985, -0.05455, -7.344e-05, -0.9985, -0.05455, 2.634e-05, -0.9986, 0.05381, 2.634e-05, -0.9986, 0.05381, 2.634e-05, -0.9986, 0.05381, 2.634e-05, -0.9986, 0.05381, 8.127e-05, 3.494e-05, 1.0, 8.127e-05, 3.494e-05, 1.0, 8.127e-05, 3.494e-05, 1.0, 8.127e-05, 3.494e-05, 1.0, 0.9985, 0.005162, -0.05424, 0.9972, 0.001789, -0.07421, 0.9983, 0.0046, -0.05756, 0.9985, 0.005162, -0.05424, 0.09774, 0.0, -0.9952, 0.09774, 0.0, -0.9952, -6.443e-08, 0.0, -1.0, -6.443e-08, 0.0, -1.0, 0.0, 0.0, 1.0, -0.05871, 0.0, 0.9983, -0.05871, 0.0, 0.9983, 0.0, 0.0, 1.0, -0.9974, 0.01101, -0.07109, -0.9982, 0.02311, -0.05541, -0.9982, 0.02311, -0.05541, -0.9976, 0.01355, -0.0678, 0.9982, 0.002196, 0.05947, 0.9986, 0.005117, 0.05338, 0.9986, 0.005117, 0.05338, 0.9984, 0.003695, 0.05635, 0.0001106, 0.9985, -0.0554, 0.0001106, 0.9985, -0.0554, 0.0001106, 0.9985, -0.0554, 0.0001106, 0.9985, -0.0554, -0.6479, 0.0, 0.7617, -0.4528, 0.0, 0.8916, -0.4528, 0.0, 0.8916, -0.6479, 0.0, 0.7617, -0.8075, 0.0, 0.5899, -0.8984, 0.0, 0.4392, -0.8984, 0.0, 0.4392, -0.8075, 0.0, 0.5899, -5.155e-09, 0.0, -1.0, 0.09774, -1.93e-08, -0.9952, 0.09774, -1.93e-08, -0.9952, -5.155e-09, 0.0, -1.0, 0.2328, -2.724e-08, -0.9725, 0.05871, 0.0, -0.9983, 0.05871, 0.0, -0.9983, 0.2328, -2.724e-08, -0.9725, -0.2328, 0.0, 0.9725, -0.05871, 0.0, 0.9983, -0.05871, 0.0, 0.9983, -0.2328, 0.0, 0.9725, -0.3817, 5.875e-08, 0.9243, -0.3817, 5.875e-08, 0.9243, -0.09775, 1.93e-08, 0.9952, -0.09775, 1.93e-08, 0.9952, -0.8075, 0.0, 0.5899, -0.6479, 0.0, 0.7617, -0.6479, 0.0, 0.7617, -0.8075, 0.0, 0.5899, 0.09774, -1.93e-08, -0.9952, 0.09774, -1.93e-08, -0.9952, 0.3817, -5.875e-08, -0.9243, 0.3817, -5.875e-08, -0.9243, -0.4528, 0.0, 0.8916, -0.2328, 0.0, 0.9725, -0.2328, 0.0, 0.9725, -0.4528, 0.0, 0.8916, 0.3817, -5.875e-08, -0.9243, 0.3817, -5.875e-08, -0.9243, 0.7056, -3.917e-08, -0.7087, 0.7056, -3.917e-08, -0.7087, -0.8984, 0.0, 0.4392, -0.8984, 0.0, 0.4392, -0.8805, 0.0, 0.474, -0.8805, 0.0, 0.474, 0.7056, -3.917e-08, -0.7087, 0.7056, -3.917e-08, -0.7087, 0.8805, -8.522e-08, -0.474, 0.8805, -8.522e-08, -0.474, 0.8805, -8.522e-08, -0.474, 0.8805, -8.522e-08, -0.474, 0.8984, -8.496e-08, -0.4392, 0.8984, -8.496e-08, -0.4392, -0.7056, 3.917e-08, 0.7087, -0.7056, 3.917e-08, 0.7087, -0.3817, 5.875e-08, 0.9243, -0.3817, 5.875e-08, 0.9243, 0.0, 1.0, 0.0, 0.0, 1.0, 0.0, 0.0, 1.0, 0.0, 0.0, 1.0, 0.0, -0.8805, 0.0, 0.474, -0.8805, 0.0, 0.474, -0.7056, 3.917e-08, 0.7087, -0.7056, 3.917e-08, 0.7087, 0.4528, -2.724e-08, -0.8916, 0.6479, -5.448e-08, -0.7617, 0.6479, -5.448e-08, -0.7617, 0.4528, -2.724e-08, -0.8916, 0.6479, -5.448e-08, -0.7617, 0.8075, -5.448e-08, -0.5899, 0.8075, -5.448e-08, -0.5899, 0.6479, -5.448e-08, -0.7617, 0.0, 1.0, -8.736e-07, 0.0, 1.0, 7.271e-07, 0.0, 1.0, 8.008e-07, 0.0, 1.0, -7.932e-07, 0.8075, -5.448e-08, -0.5899, 0.8984, -8.496e-08, -0.4392, 0.8984, -8.496e-08, -0.4392, 0.8075, -5.448e-08, -0.5899, 0.0, 0.0, 1.0, 0.0, 0.0, 1.0, -0.05871, 1.355e-08, 0.9983, -0.05871, 1.355e-08, 0.9983, 0.2328, -2.724e-08, -0.9725, 0.4528, -2.724e-08, -0.8916, 0.4528, -2.724e-08, -0.8916, 0.2328, -2.724e-08, -0.9725, 9.429e-07, 1.0, -1.928e-07, 4.893e-07, 1.0, -1.103e-07, 9.175e-07, 1.0, -1.764e-06, 4.434e-07, 1.0, 6.424e-07, 9.429e-07, 1.0, -1.928e-07, 9.175e-07, 1.0, 9.925e-07, 0.0, -1.0, 0.0, 0.0, -1.0, 0.0, 0.0, -1.0, 2.595e-07, 0.0, -1.0, 0.0, 4.434e-07, 1.0, 6.424e-07, 4.893e-07, 1.0, -1.103e-07, 9.429e-07, 1.0, -1.928e-07, 0.0, 1.0, 2.73e-07, 0.0, 1.0, -3.682e-07, 0.0, 1.0, 2.653e-08, 0.0, -1.0, 2.789e-07, 0.0, -1.0, 2.789e-07, 0.0, -1.0, 2.595e-07, 0.0, -1.0, 2.595e-07, 0.0, -1.0, 2.595e-07, 0.0, -1.0, 0.0, 0.0, -1.0, 0.0, 0.0, -1.0, 0.0, 0.0, 1.0, 7.782e-07, 0.0, 1.0, 0.0, 0.0, 1.0, 6.715e-07, -6.028e-08, 0.0, 1.0, -6.028e-08, 0.0, 1.0, -0.09775, 1.93e-08, 0.9952, -0.09775, 1.93e-08, 0.9952, 0.0, 1.0, 5.288e-07, 0.0, 1.0, 5.66e-07, 0.0, 1.0, 4.883e-07, 0.0, 1.0, 5.824e-07, 0.0, 1.0, 0.0, 0.0, 1.0, -7.325e-07, 0.0, 1.0, -8.49e-07, 0.0, -1.0, 4.575e-07, 0.0, -1.0, -2.789e-07, 0.0, -1.0, -2.595e-07, 0.0, -1.0, -6.219e-07, 0.0, 1.0, -3.244e-08, 2.763e-08, 1.0, 0.0, 3.049e-08, 1.0, 0.0, 0.0, 1.0, 0.0, 0.0, 1.0, 0.0, 0.0, 1.0, 0.0, 0.0, 1.0, 0.0, 0.7056, 0.0, -0.7087, 0.7056, 0.0, -0.7087, 0.8805, 0.0, -0.474, 0.8805, 0.0, -0.474, 0.0, -1.0, -5.824e-07, 0.0, -1.0, 0.0, 0.0, -1.0, 0.0, 0.0, -1.0, -5.288e-07, 0.0, -1.0, 0.0, 0.0, -1.0, 0.0, 0.0, -1.0, 0.0, 0.0, -1.0, 0.0, 0.0, -1.0, 1.322e-07, 0.0, -1.0, -5.842e-07, 0.0, -1.0, 7.746e-07, 0.0, -1.0, 1.456e-07, 0.0, -1.0, -6.219e-07, 0.0, -1.0, 1.597e-07, 0.0, -1.0, 4.575e-07, 0.0, -1.0, -1.982e-07, 0.0, -1.0, 7.746e-07, 0.0, -1.0, 1.004e-07, 0.0, -1.0, 8.368e-07, 0.0, -1.0, -1.982e-07, 0.0, -1.0, -1.132e-06, 0.0, -1.0, -1.058e-06, 0.0, -1.0, -1.165e-06, 0.0, -1.0, 0.0, 0.0, -1.0, -2.595e-07, 0.0, -1.0, -2.789e-07, 1.206e-07, 0.0, -1.0, 1.206e-07, 0.0, -1.0, 0.05871, 0.0, -0.9983, 0.05871, 0.0, -0.9983, 0.0, -1.0, 1.058e-06, 0.0, -1.0, 1.165e-06, 0.0, -1.0, 1.37e-06, 0.0, -1.0, 4.062e-07, 0.0, -1.0, 2.789e-07, 0.0, -1.0, 0.0, 0.0, -1.0, 2.595e-07, 0.0, -1.0, 5.579e-07, 0.0, -1.0, -1.785e-07, 0.0, -1.0, 1.37e-06, 0.0, -1.0, 2.748e-07, 0.0, -1.0, 2.748e-07, -4.434e-07, -1.0, -1.268e-07, -4.893e-07, -1.0, -4.978e-07, 0.0, -1.0, -2.83e-07, 0.0, -1.0, 0.0, 0.0, -1.0, 2.789e-07, 0.0, -1.0, 2.595e-07, 0.0, -1.0, 0.0, 0.0, -1.0, 0.0, 0.0, -1.0, 0.0, 0.0, -1.0, 0.0, 0.0, -1.0, 0.0, 0.0, -1.0, 0.0, 0.0, -1.0, 0.0, 0.0, -1.0, 0.0, 0.0, -1.0, 0.0, -1.0, 0.0, 0.0, -1.0, 0.0, 0.0, -1.0, 0.0, 0.0, -1.0, 0.0, 0.0, 0.09774, 0.0, -0.9952, 0.09774, 0.0, -0.9952, 0.3817, 0.0, -0.9243, 0.3817, 0.0, -0.9243, 0.2328, 0.0, -0.9725, 0.05871, 0.0, -0.9983, 0.05871, 0.0, -0.9983, 0.2328, 0.0, -0.9725, 0.6479, 0.0, -0.7617, 0.8075, 0.0, -0.5899, 0.8075, 0.0, -0.5899, 0.6479, 0.0, -0.7617, 0.3817, 0.0, -0.9243, 0.3817, 0.0, -0.9243, 0.7056, 0.0, -0.7087, 0.7056, 0.0, -0.7087, -0.2328, 1.362e-08, 0.9725, -0.4528, 0.0, 0.8916, -0.4528, 0.0, 0.8916, -0.2328, 1.362e-08, 0.9725, -0.8075, 0.0, 0.5899, -0.8984, 0.0, 0.4392, -0.8984, 0.0, 0.4392, -0.8075, 0.0, 0.5899, -0.6479, 0.0, 0.7617, -0.8075, 0.0, 0.5899, -0.8075, 0.0, 0.5899, -0.6479, 0.0, 0.7617, -0.4528, 0.0, 0.8916, -0.6479, 0.0, 0.7617, -0.6479, 0.0, 0.7617, -0.4528, 0.0, 0.8916, -0.2328, 1.362e-08, 0.9725, -0.05871, 1.355e-08, 0.9983, -0.05871, 1.355e-08, 0.9983, -0.2328, 1.362e-08, 0.9725, 0.2328, 0.0, 0.9725, 0.05871, 0.0, 0.9983, 0.05871, 0.0, 0.9983, 0.2328, 0.0, 0.9725, 0.8805, 0.0, -0.474, 0.8984, 0.0, -0.4392, 0.8984, 0.0, -0.4392, 0.8805, 0.0, -0.474, -0.8805, 0.0, 0.474, -0.8984, 0.0, 0.4392, -0.8984, 0.0, 0.4392, -0.8805, 0.0, 0.474, 0.4528, 0.0, -0.8916, 0.6479, 0.0, -0.7617, 0.6479, 0.0, -0.7617, 0.4528, 0.0, -0.8916, 0.0, 0.0, 1.0, 0.05871, 0.0, 0.9983, 0.05871, 0.0, 0.9983, 0.0, 0.0, 1.0, -0.8805, 0.0, 0.474, -0.8805, 0.0, 0.474, -0.7056, 0.0, 0.7087, -0.7056, 0.0, 0.7087, 0.8075, 0.0, -0.5899, 0.8984, 0.0, -0.4392, 0.8984, 0.0, -0.4392, 0.8075, 0.0, -0.5899, -0.6479, 0.0, -0.7617, -0.8075, 0.0, -0.5899, -0.8075, 0.0, -0.5899, -0.6479, 0.0, -0.7617, 0.2328, 0.0, -0.9725, 0.4528, 0.0, -0.8916, 0.4528, 0.0, -0.8916, 0.2328, 0.0, -0.9725, -0.7056, 0.0, 0.7087, -0.7056, 0.0, 0.7087, -0.3817, 0.0, 0.9243, -0.3817, 0.0, 0.9243, 0.0, -1.0, 1.456e-07, 0.0, -1.0, 0.0, 0.0, -1.0, 0.0, 0.0, -1.0, 1.322e-07, -0.3817, 0.0, 0.9243, -0.3817, 0.0, 0.9243, -0.09774, 0.0, 0.9952, -0.09774, 0.0, 0.9952, -9.429e-07, -1.0, -8.058e-08, -9.175e-07, -1.0, 0.0, -4.893e-07, -1.0, -4.978e-07, 0.0, 1.0, 0.0, 0.0, 1.0, 0.0, 0.0, 1.0, 0.0, 0.0, 1.0, 0.0, -4.434e-07, -1.0, -1.268e-07, -9.175e-07, -1.0, 1.544e-06, -9.429e-07, -1.0, -8.058e-08, -4.434e-07, -1.0, -1.268e-07, -9.429e-07, -1.0, -8.058e-08, -4.893e-07, -1.0, -4.978e-07, 0.0, -1.0, 2.748e-07, 0.0, -1.0, -2.83e-07, 0.0, -1.0, 5.579e-07, 0.0, 1.0, 0.0, 0.0, 1.0, 0.0, 0.0, 1.0, -9.767e-07, 0.0, 1.0, 0.0, 8.188e-08, 1.0, -2.442e-07, 9.49e-08, 1.0, -2.83e-07, 1.436e-07, 1.0, -2.267e-07, 1.474e-07, 1.0, -2.57e-07, 0.0, -1.0, 4.062e-07, 0.0, -1.0, 1.37e-06, 0.0, -1.0, -1.785e-07, 0.05871, 0.0, -0.9983, 1.206e-07, 0.0, -1.0, 1.206e-07, 0.0, -1.0, 0.05871, 0.0, -0.9983, 1.025e-07, 1.0, 3.77e-08, 1.022e-07, 1.0, 3.416e-08, 6.936e-08, 1.0, -3.244e-08, 1.973e-07, 1.0, 0.0, 0.0, -1.0, 8.368e-07, 0.0, -1.0, -1.132e-06, 0.0, -1.0, -1.982e-07, 0.0, 1.0, -3.487e-08, 1.486e-07, 1.0, -3.487e-08, 6.936e-08, 1.0, -3.244e-08, 0.0, 1.0, -3.244e-08, 0.0, 1.0, -3.624e-07, 0.0, 1.0, 1.597e-07, 0.0, 1.0, -5.288e-07, 0.0, 1.0, -5.824e-07, 0.0, -1.0, -5.842e-07, 0.0, -1.0, 1.004e-07, 0.0, -1.0, 7.746e-07, 0.0, -1.0, -1.165e-06, 0.0, -1.0, -1.058e-06, 0.0, -1.0, 1.165e-06, 0.0, -1.0, 1.058e-06, 0.0, 1.0, 0.0, 0.0, 1.0, 0.0, 0.0, 1.0, -5.824e-07, 0.0, 1.0, -5.288e-07, 0.0, 1.0, -1.165e-06, 0.0, 1.0, 5.288e-07, 0.0, 1.0, 5.824e-07, 0.0, 1.0, -1.058e-06, 0.0, 1.0, -3.624e-07, 0.0, 1.0, 7.364e-07, 0.0, 1.0, 1.597e-07, -6.936e-08, -1.0, -7.63e-08, -1.486e-07, -1.0, 0.0, 0.0, -1.0, 0.0, 0.0, -1.0, 0.0, -1.025e-07, -1.0, -1.203e-07, -1.973e-07, -1.0, -8.843e-08, -6.936e-08, -1.0, -7.63e-08, -1.022e-07, -1.0, -1.252e-07, 0.0, 1.0, 5.66e-07, 0.0, 1.0, 0.0, 0.0, 1.0, 4.883e-07, -0.09774, 0.0, 0.9952, -6.028e-08, 0.0, 1.0, -6.028e-08, 0.0, 1.0, -0.09774, 0.0, 0.9952, -8.188e-08, -1.0, 1.221e-07, -1.474e-07, -1.0, 1.114e-07, -1.436e-07, -1.0, 9.45e-08, -9.49e-08, -1.0, 1.415e-07, 0.0, 1.0, 0.0, 0.0, 1.0, -9.767e-07, 0.0, 1.0, -1.132e-06, 0.0, -1.0, 0.0, 0.0, -1.0, -6.104e-08, -8.188e-08, -1.0, 1.221e-07, 0.0, -1.0, 0.0, 0.0, 1.0, 0.0, 0.0, 1.0, 0.0, 0.0, 1.0, 0.0, 0.0, 1.0, 0.0, 0.0, 1.0, 0.0, 0.0, 1.0, 0.0, 0.0, 1.0, 0.0, 0.0, 1.0, 0.0, 0.0, 1.0, 0.0, 0.0, 1.0, 0.0, 0.0, 1.0, 0.0, 0.0, 1.0, 0.0, 0.0, 1.0, 0.0, 0.0, 1.0, 0.0, 0.0, 1.0, 0.0, 0.0, 1.0, 0.0, -1.0, 2.576e-07, 0.0, -1.0, 2.576e-07, 0.0, -1.0, 2.576e-07, 0.0, -1.0, 2.576e-07, 0.0, -0.09774, 0.0, -0.9952, -0.09774, 0.0, -0.9952, -0.3817, 0.0, -0.9243, -0.3817, 0.0, -0.9243, 0.0, 0.0, -1.0, 0.0, 0.0, -1.0, -0.09774, 0.0, -0.9952, -0.09774, 0.0, -0.9952, -0.2328, 0.0, -0.9725, -0.05871, 0.0, -0.9983, -0.05871, 0.0, -0.9983, -0.2328, 0.0, -0.9725, -0.3817, 0.0, -0.9243, -0.3817, 0.0, -0.9243, -0.7056, 0.0, -0.7087, -0.7056, 0.0, -0.7087, 0.8075, 0.0, 0.5899, 0.8984, 0.0, 0.4392, 0.8984, 0.0, 0.4392, 0.8075, 0.0, 0.5899, -0.7056, 0.0, -0.7087, -0.7056, 0.0, -0.7087, -0.8805, 0.0, -0.474, -0.8805, 0.0, -0.474, 0.6479, 0.0, 0.7617, 0.4528, 0.0, 0.8916, 0.4528, 0.0, 0.8916, 0.6479, 0.0, 0.7617, -0.8984, 0.0, -0.4392, -0.8805, 0.0, -0.474, -0.8805, 0.0, -0.474, -0.8984, 0.0, -0.4392, 0.4528, 0.0, 0.8916, 0.2328, 0.0, 0.9725, 0.2328, 0.0, 0.9725, 0.4528, 0.0, 0.8916, 0.8075, 0.0, 0.5899, 0.6479, 0.0, 0.7617, 0.6479, 0.0, 0.7617, 0.8075, 0.0, 0.5899, 0.8984, 0.0, 0.4392, 0.8805, 0.0, 0.474, 0.8805, 0.0, 0.474, 0.8984, 0.0, 0.4392, -0.4528, 0.0, -0.8916, -0.6479, 0.0, -0.7617, -0.6479, 0.0, -0.7617, -0.4528, 0.0, -0.8916, 5.871e-08, 1.0, 0.0, 3.049e-08, 1.0, 0.0, 2.763e-08, 1.0, 0.0, 5.871e-08, 1.0, 0.0, -9.762e-08, 0.0, 1.0, 0.09775, 0.0, 0.9952, 0.09775, 0.0, 0.9952, -9.762e-08, 0.0, 1.0, 0.8805, 0.0, 0.474, 0.8805, 0.0, 0.474, 0.7056, 0.0, 0.7087, 0.7056, 0.0, 0.7087, -0.8075, 0.0, -0.5899, -0.8984, 0.0, -0.4392, -0.8984, 0.0, -0.4392, -0.8075, 0.0, -0.5899, 8.311e-08, 0.0, -1.0, -0.05871, 0.0, -0.9983, -0.05871, 0.0, -0.9983, 8.311e-08, 0.0, -1.0, -0.2328, 0.0, -0.9725, -0.4528, 0.0, -0.8916, -0.4528, 0.0, -0.8916, -0.2328, 0.0, -0.9725, 0.7056, 0.0, 0.7087, 0.7056, 0.0, 0.7087, 0.3817, 0.0, 0.9243, 0.3817, 0.0, 0.9243, 1.474e-07, 1.0, -2.57e-07, 1.436e-07, 1.0, -2.267e-07, 1.022e-07, 1.0, 3.416e-08, 1.025e-07, 1.0, 3.77e-08, 0.3817, 0.0, 0.9243, 0.3817, 0.0, 0.9243, 0.09775, 0.0, 0.9952, 0.09775, 0.0, 0.9952, 0.0, -1.0, 0.0, 0.0, -1.0, 0.0, -3.049e-08, -1.0, 0.0, -2.763e-08, -1.0, 0.0, -0.9972, 7.085e-08, -0.07433, -0.9986, 3.917e-08, -0.05234, -0.9986, 3.917e-08, -0.05234, -0.9972, 1.306e-08, -0.07433, 0.0, 1.0, -3.244e-08, 0.0, 1.0, 0.0, 0.0, 1.0, -3.487e-08, 0.0, 1.0, 7.271e-07, 0.0, 1.0, 7.782e-07, 0.0, 1.0, 6.715e-07, 0.0, 1.0, 8.008e-07, 0.0, 1.0, 0.0, 0.0, 1.0, 0.0, 0.0, 1.0, 0.0, 0.0, 1.0, 0.0, 1.973e-07, 1.0, 0.0, 6.936e-08, 1.0, -3.244e-08, 1.486e-07, 1.0, -3.487e-08, -5.871e-08, -1.0, 0.0, -5.871e-08, -1.0, 0.0, -2.763e-08, -1.0, 0.0, -3.049e-08, -1.0, 0.0, 0.0, 1.0, -7.325e-07, 0.0, 1.0, -8.736e-07, 0.0, 1.0, -7.932e-07, 0.0, 1.0, -8.49e-07, 0.0, 1.0, 0.0, 9.49e-08, 1.0, -2.83e-07, 8.188e-08, 1.0, -2.442e-07, 0.0, 1.0, 6.715e-07, 0.0, 1.0, 0.0, 0.0, 1.0, -3.682e-07, 0.0, 1.0, 2.73e-07, 0.0, -1.0, -1.846e-07, 0.0, -1.0, 3.461e-08, 0.0, -1.0, -6.104e-08, 0.0, -1.0, -7.075e-08, 0.0, 1.0, 0.0, 0.0, 1.0, 0.0, 0.0, 1.0, 0.0, 0.0, 1.0, 0.0, 0.0, 1.0, 0.0, 0.0, 1.0, 0.0, 0.0, 1.0, 0.0, 0.0, 1.0, 0.0, 0.0, 1.0, 0.0, 0.0, 1.0, 0.0, 0.0, 1.0, 0.0, 0.0, 1.0, 0.0, -1.474e-07, -1.0, 1.114e-07, -1.025e-07, -1.0, -1.203e-07, -1.022e-07, -1.0, -1.252e-07, -1.436e-07, -1.0, 9.45e-08, 0.0, -1.0, -6.219e-07, 0.0, -1.0, -5.824e-07, 0.0, -1.0, -5.288e-07, 0.0, -1.0, 1.597e-07, 0.0, -1.0, 0.0, 0.0, -1.0, 0.0, 0.0, -1.0, 0.0, 0.0, 1.0, 0.0, 0.0, 1.0, 0.0, 0.0, 1.0, -7.325e-07, 0.0, 1.0, 0.0, 0.0, 1.0, 2.73e-07, 0.0, 1.0, 2.653e-08, 4.893e-07, 1.0, -1.103e-07, 4.434e-07, 1.0, 6.424e-07, -1.973e-07, -1.0, -8.843e-08, -1.486e-07, -1.0, 0.0, -6.936e-08, -1.0, -7.63e-08, 1.0, 0.0, 0.0, 1.0, 0.0, 0.0, 1.0, 0.0, 0.0, 1.0, 0.0, 0.0, 0.0, -1.0, 0.0, 0.0, -1.0, 0.0, 0.0, -1.0, -2.595e-07, 0.0, -1.0, 0.0, 0.0, -1.0, 0.0, -8.188e-08, -1.0, 1.221e-07, -9.49e-08, -1.0, 1.415e-07, 0.0, 1.0, 4.883e-07, 0.0, 1.0, 0.0, 0.0, 1.0, 7.364e-07, 0.0, 1.0, -3.624e-07, 0.0, 1.0, -9.767e-07, 0.0, 1.0, -1.165e-06, 0.0, 1.0, -1.058e-06, 0.0, 1.0, -1.132e-06, 0.0, -1.0, -7.075e-08, 0.0, -1.0, -6.104e-08, 0.0, -1.0, 0.0, 0.0, -1.0, 0.0, 0.0, -1.0, 4.411e-07, 0.0, -1.0, 3.461e-08, 0.0, -1.0, -1.846e-07, 0.0, -1.0, 0.0, 0.0, -1.0, 3.461e-08, 0.0, -1.0, -4.411e-07, 0.0, -1.0, 0.0, 0.0, -1.0, -1.846e-07])] * 3)])

# ---- objects
ob_shape_9_indexedfaceset = bpy.data.objects.new('SHAPE_9_IndexedFaceSet', me_shape_9_indexedfaceset_001)

# ---- transforms, parenting, visibility, modifiers, constraints
ob_shape_9_indexedfaceset.location = (0.0, 0.0, 0.0)
_m = ob_shape_9_indexedfaceset.modifiers.new('Bevel', 'BEVEL')
_m.width = 0.005
_m.width_pct = 0.005
_m.segments = 5

# ---- collection membership
col_collection.objects.link(ob_shape_9_indexedfaceset)

# ---- scene / render settings (as saved in the file)
scene.frame_start = 1; scene.frame_end = 250; scene.frame_set(1)
scene.render.engine = 'BLENDER_EEVEE_NEXT'
scene.cycles.sampling_pattern = 'TABULATED_SOBOL'
scene.cycles.use_light_tree = False
scene.eevee.ray_tracing_options.trace_max_roughness = 0.0
scene.view_settings.view_transform = 'Filmic'
bpy.context.view_layer.update()

# ---- added for rendering (the .blend has no active camera and no usable light): camera, sun
cam_auto = bpy.data.cameras.new('AutoCamera')
cam_auto.lens = 50.0
cam_auto.sensor_width = 36.0
cam_auto.clip_end = 1000.0
ob_auto_camera = bpy.data.objects.new('AutoCamera', cam_auto)
scene.collection.objects.link(ob_auto_camera)
ob_auto_camera.location = (3.64391, -4.38705, 3.0618)
ob_auto_camera.rotation_euler = (1.09748, -7.21219e-08, 0.694738)
scene.camera = ob_auto_camera
light_auto_sun = bpy.data.lights.new('AutoSun', 'SUN')
light_auto_sun.energy = 3.0
light_auto_sun.angle = 0.0523599
ob_auto_sun = bpy.data.objects.new('AutoSun', light_auto_sun)
scene.collection.objects.link(ob_auto_sun)
ob_auto_sun.rotation_euler = (0.872665, 0.174533, 0.523599)
bpy.context.view_layer.update()
